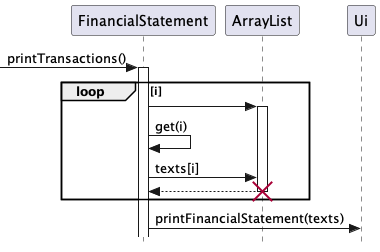

The diagram above was rendered by PlantUML. Its source (embedded in the PNG):
@startuml

skinparam Style strictuml

-> FinancialStatement: printTransactions()
activate FinancialStatement
loop i
FinancialStatement -> ArrayList
activate ArrayList
FinancialStatement -> FinancialStatement: get(i)
FinancialStatement -> ArrayList: texts[i]
ArrayList --> FinancialStatement
deactivate ArrayList
destroy ArrayList
end
FinancialStatement -> Ui: printFinancialStatement(texts)


@enduml